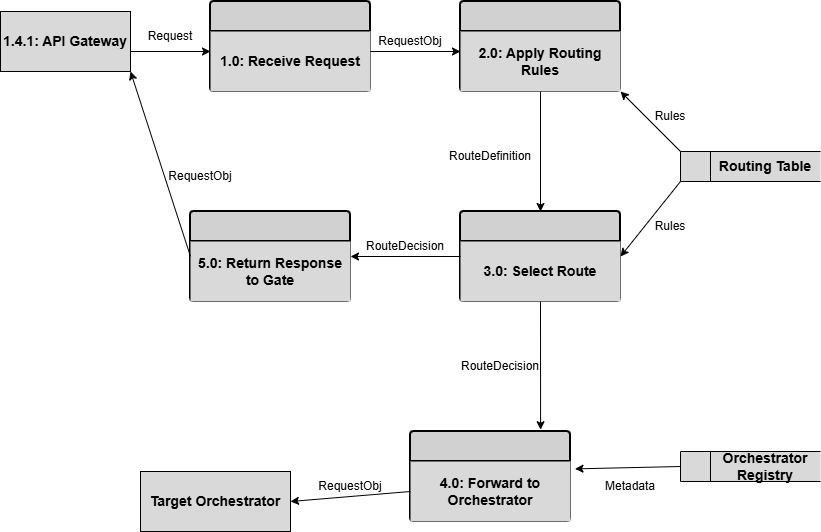

The diagram above was exported from draw.io. Its source (the exported page's mxGraphModel, read from the mxfile embedded in the PNG):
<mxGraphModel dx="1030" dy="562" grid="1" gridSize="10" guides="1" tooltips="1" connect="1" arrows="1" fold="1" page="1" pageScale="1" pageWidth="850" pageHeight="1100" math="0" shadow="0">
  <root>
    <mxCell id="0" />
    <mxCell id="1" parent="0" />
    <mxCell id="NcPMFdVx6_AsvfJ3XOFN-1" parent="1" style="swimlane;childLayout=stackLayout;horizontal=1;startSize=30;horizontalStack=0;rounded=1;fontSize=14;fontStyle=0;strokeWidth=2;resizeParent=0;resizeLast=1;shadow=0;dashed=0;align=center;arcSize=4;whiteSpace=wrap;html=1;fillColor=#D1D1D1;" value="" vertex="1">
      <mxGeometry height="90" width="160" x="230" y="20" as="geometry">
        <mxRectangle height="50" width="50" x="500" y="250" as="alternateBounds" />
      </mxGeometry>
    </mxCell>
    <mxCell id="NcPMFdVx6_AsvfJ3XOFN-2" parent="NcPMFdVx6_AsvfJ3XOFN-1" style="text;html=1;whiteSpace=wrap;strokeColor=none;fillColor=#D9D9D9;align=center;verticalAlign=middle;rounded=0;" value="&lt;font style=&quot;font-size: 14px;&quot; face=&quot;Arial&quot;&gt;&lt;b&gt;1.0: Receive Request&lt;/b&gt;&lt;/font&gt;" vertex="1">
      <mxGeometry height="60" width="160" y="30" as="geometry" />
    </mxCell>
    <mxCell id="NcPMFdVx6_AsvfJ3XOFN-3" parent="1" style="rounded=0;whiteSpace=wrap;html=1;fillColor=#D9D9D9;" value="&lt;font style=&quot;font-size: 14px;&quot;&gt;&lt;b&gt;1.4.1: API Gateway&lt;/b&gt;&lt;/font&gt;" vertex="1">
      <mxGeometry height="60" width="130" x="20" y="30" as="geometry" />
    </mxCell>
    <mxCell id="NcPMFdVx6_AsvfJ3XOFN-4" parent="1" style="swimlane;childLayout=stackLayout;horizontal=1;startSize=30;horizontalStack=0;rounded=1;fontSize=14;fontStyle=0;strokeWidth=2;resizeParent=0;resizeLast=1;shadow=0;dashed=0;align=center;arcSize=4;whiteSpace=wrap;html=1;fillColor=#D1D1D1;" value="" vertex="1">
      <mxGeometry height="90" width="160" x="480" y="20" as="geometry">
        <mxRectangle height="50" width="50" x="500" y="250" as="alternateBounds" />
      </mxGeometry>
    </mxCell>
    <mxCell id="NcPMFdVx6_AsvfJ3XOFN-5" parent="NcPMFdVx6_AsvfJ3XOFN-4" style="text;html=1;whiteSpace=wrap;strokeColor=none;fillColor=#D9D9D9;align=center;verticalAlign=middle;rounded=0;" value="&lt;font style=&quot;font-size: 14px;&quot; face=&quot;Arial&quot;&gt;&lt;b&gt;2.0: Apply Routing Rules&lt;/b&gt;&lt;/font&gt;" vertex="1">
      <mxGeometry height="60" width="160" y="30" as="geometry" />
    </mxCell>
    <mxCell id="NcPMFdVx6_AsvfJ3XOFN-6" parent="1" style="swimlane;childLayout=stackLayout;horizontal=1;startSize=30;horizontalStack=0;rounded=1;fontSize=14;fontStyle=0;strokeWidth=2;resizeParent=0;resizeLast=1;shadow=0;dashed=0;align=center;arcSize=4;whiteSpace=wrap;html=1;fillColor=#D1D1D1;" value="" vertex="1">
      <mxGeometry height="90" width="160" x="480" y="230" as="geometry">
        <mxRectangle height="50" width="50" x="500" y="250" as="alternateBounds" />
      </mxGeometry>
    </mxCell>
    <mxCell id="NcPMFdVx6_AsvfJ3XOFN-7" parent="NcPMFdVx6_AsvfJ3XOFN-6" style="text;html=1;whiteSpace=wrap;strokeColor=none;fillColor=#D9D9D9;align=center;verticalAlign=middle;rounded=0;" value="&lt;font style=&quot;font-size: 14px;&quot; face=&quot;Arial&quot;&gt;&lt;b&gt;3.0: Select Route&lt;/b&gt;&lt;/font&gt;" vertex="1">
      <mxGeometry height="60" width="160" y="30" as="geometry" />
    </mxCell>
    <mxCell id="NcPMFdVx6_AsvfJ3XOFN-8" parent="1" style="swimlane;childLayout=stackLayout;horizontal=1;startSize=30;horizontalStack=0;rounded=1;fontSize=14;fontStyle=0;strokeWidth=2;resizeParent=0;resizeLast=1;shadow=0;dashed=0;align=center;arcSize=4;whiteSpace=wrap;html=1;fillColor=#D1D1D1;" value="" vertex="1">
      <mxGeometry height="90" width="160" x="430" y="450" as="geometry">
        <mxRectangle height="50" width="50" x="500" y="250" as="alternateBounds" />
      </mxGeometry>
    </mxCell>
    <mxCell id="NcPMFdVx6_AsvfJ3XOFN-9" parent="NcPMFdVx6_AsvfJ3XOFN-8" style="text;html=1;whiteSpace=wrap;strokeColor=none;fillColor=#D9D9D9;align=center;verticalAlign=middle;rounded=0;" value="&lt;font style=&quot;font-size: 14px;&quot; face=&quot;Arial&quot;&gt;&lt;b&gt;4.0: Forward to Orchestrator&lt;/b&gt;&lt;/font&gt;" vertex="1">
      <mxGeometry height="60" width="160" y="30" as="geometry" />
    </mxCell>
    <mxCell id="NcPMFdVx6_AsvfJ3XOFN-10" parent="1" style="swimlane;childLayout=stackLayout;horizontal=1;startSize=30;horizontalStack=0;rounded=1;fontSize=14;fontStyle=0;strokeWidth=2;resizeParent=0;resizeLast=1;shadow=0;dashed=0;align=center;arcSize=4;whiteSpace=wrap;html=1;fillColor=#D1D1D1;" value="" vertex="1">
      <mxGeometry height="90" width="160" x="210" y="230" as="geometry">
        <mxRectangle height="50" width="50" x="500" y="250" as="alternateBounds" />
      </mxGeometry>
    </mxCell>
    <mxCell id="NcPMFdVx6_AsvfJ3XOFN-11" parent="NcPMFdVx6_AsvfJ3XOFN-10" style="text;html=1;whiteSpace=wrap;strokeColor=none;fillColor=#D9D9D9;align=center;verticalAlign=middle;rounded=0;" value="&lt;font style=&quot;font-size: 14px;&quot; face=&quot;Arial&quot;&gt;&lt;b&gt;5.0: Return Response to Gate&lt;/b&gt;&lt;/font&gt;" vertex="1">
      <mxGeometry height="60" width="160" y="30" as="geometry" />
    </mxCell>
    <mxCell id="NcPMFdVx6_AsvfJ3XOFN-12" parent="1" style="html=1;dashed=0;whiteSpace=wrap;shape=mxgraph.dfd.dataStoreID;align=left;spacingLeft=3;points=[[0,0],[0.5,0],[1,0],[0,0.5],[1,0.5],[0,1],[0.5,1],[1,1]];fillColor=#D9D9D9;" value="" vertex="1">
      <mxGeometry height="30" width="140" x="700" y="470" as="geometry" />
    </mxCell>
    <mxCell id="NcPMFdVx6_AsvfJ3XOFN-13" parent="1" style="text;html=1;whiteSpace=wrap;strokeColor=none;fillColor=none;align=center;verticalAlign=middle;rounded=0;" value="&lt;font style=&quot;font-size: 14px;&quot; face=&quot;Arial&quot;&gt;&lt;b&gt;Orchestrator Registry&lt;/b&gt;&lt;/font&gt;" vertex="1">
      <mxGeometry height="30" width="110" x="730" y="470" as="geometry" />
    </mxCell>
    <mxCell id="NcPMFdVx6_AsvfJ3XOFN-16" edge="1" parent="1" style="endArrow=classic;html=1;rounded=0;" value="">
      <mxGeometry height="50" relative="1" width="50" as="geometry">
        <mxPoint x="150" y="70" as="sourcePoint" />
        <mxPoint x="230" y="70" as="targetPoint" />
      </mxGeometry>
    </mxCell>
    <mxCell id="NcPMFdVx6_AsvfJ3XOFN-17" edge="1" parent="1" style="endArrow=classic;html=1;rounded=0;" value="">
      <mxGeometry height="50" relative="1" width="50" as="geometry">
        <mxPoint x="390" y="70" as="sourcePoint" />
        <mxPoint x="480" y="70" as="targetPoint" />
      </mxGeometry>
    </mxCell>
    <mxCell id="NcPMFdVx6_AsvfJ3XOFN-19" edge="1" parent="1" source="NcPMFdVx6_AsvfJ3XOFN-4" style="endArrow=classic;html=1;rounded=0;entryX=0.5;entryY=0;entryDx=0;entryDy=0;entryPerimeter=0;exitX=0.5;exitY=1;exitDx=0;exitDy=0;" target="NcPMFdVx6_AsvfJ3XOFN-6" value="">
      <mxGeometry height="50" relative="1" width="50" as="geometry">
        <mxPoint x="559.5" y="180" as="sourcePoint" />
        <mxPoint x="559.5" y="220" as="targetPoint" />
      </mxGeometry>
    </mxCell>
    <mxCell id="NcPMFdVx6_AsvfJ3XOFN-20" edge="1" parent="1" source="NcPMFdVx6_AsvfJ3XOFN-6" style="endArrow=classic;html=1;rounded=0;entryX=1;entryY=0.5;entryDx=0;entryDy=0;exitX=0;exitY=0.5;exitDx=0;exitDy=0;" target="NcPMFdVx6_AsvfJ3XOFN-10" value="">
      <mxGeometry height="50" relative="1" width="50" as="geometry">
        <mxPoint x="380" y="310" as="sourcePoint" />
        <mxPoint x="340" y="350" as="targetPoint" />
      </mxGeometry>
    </mxCell>
    <mxCell id="NcPMFdVx6_AsvfJ3XOFN-21" edge="1" parent="1" source="NcPMFdVx6_AsvfJ3XOFN-10" style="endArrow=classic;html=1;rounded=0;entryX=1;entryY=1;entryDx=0;entryDy=0;exitX=0;exitY=0.5;exitDx=0;exitDy=0;" target="NcPMFdVx6_AsvfJ3XOFN-3" value="">
      <mxGeometry height="50" relative="1" width="50" as="geometry">
        <mxPoint x="180" y="350" as="sourcePoint" />
        <mxPoint x="240" y="220" as="targetPoint" />
      </mxGeometry>
    </mxCell>
    <mxCell id="NcPMFdVx6_AsvfJ3XOFN-22" parent="1" style="text;html=1;whiteSpace=wrap;strokeColor=none;fillColor=none;align=center;verticalAlign=middle;rounded=0;" value="Request" vertex="1">
      <mxGeometry height="30" width="60" x="160" y="40" as="geometry" />
    </mxCell>
    <mxCell id="NcPMFdVx6_AsvfJ3XOFN-23" parent="1" style="html=1;dashed=0;whiteSpace=wrap;shape=mxgraph.dfd.dataStoreID;align=left;spacingLeft=3;points=[[0,0],[0.5,0],[1,0],[0,0.5],[1,0.5],[0,1],[0.5,1],[1,1]];fillColor=#D9D9D9;" value="" vertex="1">
      <mxGeometry height="30" width="140" x="700" y="170" as="geometry" />
    </mxCell>
    <mxCell id="NcPMFdVx6_AsvfJ3XOFN-24" parent="1" style="text;html=1;whiteSpace=wrap;strokeColor=none;fillColor=none;align=center;verticalAlign=middle;rounded=0;" value="&lt;font style=&quot;font-size: 14px;&quot; face=&quot;Arial&quot;&gt;&lt;b&gt;Routing Table&lt;/b&gt;&lt;/font&gt;" vertex="1">
      <mxGeometry height="30" width="110" x="730" y="170" as="geometry" />
    </mxCell>
    <mxCell id="NcPMFdVx6_AsvfJ3XOFN-26" edge="1" parent="1" source="NcPMFdVx6_AsvfJ3XOFN-6" style="endArrow=classic;html=1;rounded=0;exitX=0.5;exitY=1;exitDx=0;exitDy=0;entryX=0.813;entryY=-0.02;entryDx=0;entryDy=0;entryPerimeter=0;" target="NcPMFdVx6_AsvfJ3XOFN-8" value="">
      <mxGeometry height="50" relative="1" width="50" as="geometry">
        <mxPoint x="559.5" y="400" as="sourcePoint" />
        <mxPoint x="560" y="440" as="targetPoint" />
      </mxGeometry>
    </mxCell>
    <mxCell id="NcPMFdVx6_AsvfJ3XOFN-31" parent="1" style="text;html=1;whiteSpace=wrap;strokeColor=none;fillColor=none;align=center;verticalAlign=middle;rounded=0;" value="RequestObj" vertex="1">
      <mxGeometry height="30" width="60" x="400" y="45" as="geometry" />
    </mxCell>
    <mxCell id="NcPMFdVx6_AsvfJ3XOFN-37" parent="1" style="text;html=1;whiteSpace=wrap;strokeColor=none;fillColor=none;align=center;verticalAlign=middle;rounded=0;" value="Metadata" vertex="1">
      <mxGeometry height="30" width="60" x="620" y="490" as="geometry" />
    </mxCell>
    <mxCell id="NcPMFdVx6_AsvfJ3XOFN-39" parent="1" style="rounded=0;whiteSpace=wrap;html=1;fillColor=#D9D9D9;" value="&lt;font style=&quot;font-size: 14px;&quot;&gt;&lt;b&gt;Target Orchestrator&lt;/b&gt;&lt;/font&gt;" vertex="1">
      <mxGeometry height="60" width="150" x="160" y="490" as="geometry" />
    </mxCell>
    <mxCell id="NcPMFdVx6_AsvfJ3XOFN-40" edge="1" parent="1" style="endArrow=classic;html=1;rounded=0;entryX=1;entryY=0.5;entryDx=0;entryDy=0;" target="NcPMFdVx6_AsvfJ3XOFN-39" value="">
      <mxGeometry height="50" relative="1" width="50" as="geometry">
        <mxPoint x="430" y="510" as="sourcePoint" />
        <mxPoint x="390" y="500" as="targetPoint" />
      </mxGeometry>
    </mxCell>
    <mxCell id="NcPMFdVx6_AsvfJ3XOFN-41" parent="1" style="text;html=1;whiteSpace=wrap;strokeColor=none;fillColor=none;align=center;verticalAlign=middle;rounded=0;" value="Rules" vertex="1">
      <mxGeometry height="30" width="60" x="660" y="120" as="geometry" />
    </mxCell>
    <mxCell id="NcPMFdVx6_AsvfJ3XOFN-43" edge="1" parent="1" source="NcPMFdVx6_AsvfJ3XOFN-12" style="endArrow=classic;html=1;rounded=0;entryX=1.028;entryY=0.123;entryDx=0;entryDy=0;entryPerimeter=0;exitX=0;exitY=0.5;exitDx=0;exitDy=0;" target="NcPMFdVx6_AsvfJ3XOFN-9" value="">
      <mxGeometry height="50" relative="1" width="50" as="geometry">
        <mxPoint x="679.5" y="484.5" as="sourcePoint" />
        <mxPoint x="640" y="484.5" as="targetPoint" />
      </mxGeometry>
    </mxCell>
    <mxCell id="NcPMFdVx6_AsvfJ3XOFN-44" edge="1" parent="1" source="NcPMFdVx6_AsvfJ3XOFN-23" style="endArrow=classic;html=1;rounded=0;entryX=1;entryY=1;entryDx=0;entryDy=0;exitX=0;exitY=0;exitDx=0;exitDy=0;" target="NcPMFdVx6_AsvfJ3XOFN-5" value="">
      <mxGeometry height="50" relative="1" width="50" as="geometry">
        <mxPoint x="690" y="260" as="sourcePoint" />
        <mxPoint x="690.5" y="310" as="targetPoint" />
      </mxGeometry>
    </mxCell>
    <mxCell id="NcPMFdVx6_AsvfJ3XOFN-45" edge="1" parent="1" source="NcPMFdVx6_AsvfJ3XOFN-23" style="endArrow=classic;html=1;rounded=0;entryX=1;entryY=0.5;entryDx=0;entryDy=0;exitX=0;exitY=1;exitDx=0;exitDy=0;" target="NcPMFdVx6_AsvfJ3XOFN-6" value="">
      <mxGeometry height="50" relative="1" width="50" as="geometry">
        <mxPoint x="680" y="240" as="sourcePoint" />
        <mxPoint x="680.5" y="290" as="targetPoint" />
      </mxGeometry>
    </mxCell>
    <mxCell id="NcPMFdVx6_AsvfJ3XOFN-46" parent="1" style="text;html=1;whiteSpace=wrap;strokeColor=none;fillColor=none;align=center;verticalAlign=middle;rounded=0;" value="Rules" vertex="1">
      <mxGeometry height="30" width="60" x="660" y="230" as="geometry" />
    </mxCell>
    <mxCell id="NcPMFdVx6_AsvfJ3XOFN-50" parent="1" style="text;html=1;whiteSpace=wrap;strokeColor=none;fillColor=none;align=center;verticalAlign=middle;rounded=0;" value="RouteDefinition" vertex="1">
      <mxGeometry height="30" width="60" x="480" y="160" as="geometry" />
    </mxCell>
    <mxCell id="NcPMFdVx6_AsvfJ3XOFN-51" parent="1" style="text;html=1;whiteSpace=wrap;strokeColor=none;fillColor=none;align=center;verticalAlign=middle;rounded=0;" value="RouteDecision" vertex="1">
      <mxGeometry height="30" width="60" x="490" y="370" as="geometry" />
    </mxCell>
    <mxCell id="NcPMFdVx6_AsvfJ3XOFN-56" parent="1" style="text;html=1;whiteSpace=wrap;strokeColor=none;fillColor=none;align=center;verticalAlign=middle;rounded=0;" value="RequestObj" vertex="1">
      <mxGeometry height="30" width="60" x="190" y="180" as="geometry" />
    </mxCell>
    <mxCell id="NcPMFdVx6_AsvfJ3XOFN-57" parent="1" style="text;html=1;whiteSpace=wrap;strokeColor=none;fillColor=none;align=center;verticalAlign=middle;rounded=0;" value="RequestObj" vertex="1">
      <mxGeometry height="30" width="60" x="340" y="490" as="geometry" />
    </mxCell>
    <mxCell id="NcPMFdVx6_AsvfJ3XOFN-58" parent="1" style="text;html=1;whiteSpace=wrap;strokeColor=none;fillColor=none;align=center;verticalAlign=middle;rounded=0;" value="RouteDecision" vertex="1">
      <mxGeometry height="30" width="60" x="395" y="250" as="geometry" />
    </mxCell>
  </root>
</mxGraphModel>